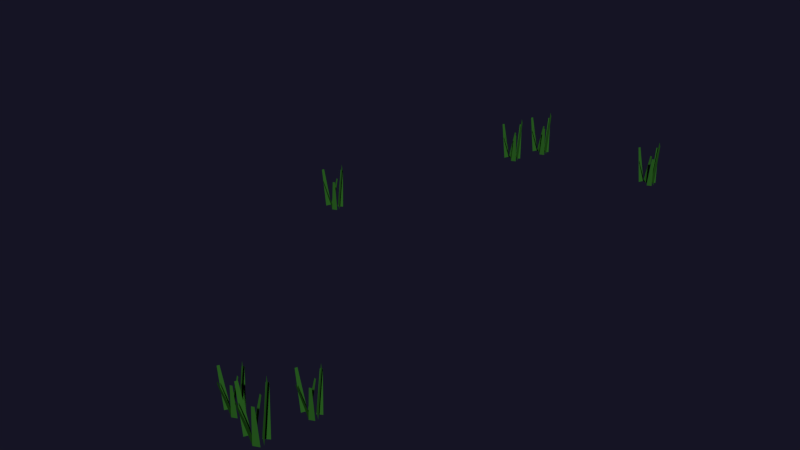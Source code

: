 # Source: Grass.blend  (saved by Blender 2.78.0; exported with 4.5.12 LTS)
import bpy
from mathutils import Matrix  # noqa: F401  (used for matrix-valued properties, if any)

bpy.ops.wm.read_factory_settings(use_empty=True)
scene = bpy.context.scene
scene.name = 'Scene'

# ---- collections
col_collection_5 = bpy.data.collections.new('Collection 5'); scene.collection.children.link(col_collection_5)
col_collection_5.hide_render = True
col_collection_5.hide_viewport = True
col_collection_18 = bpy.data.collections.new('Collection 18'); scene.collection.children.link(col_collection_18)

# ---- materials (node trees are filled in below, after node groups)
mat_gras = bpy.data.materials.new('Gras')
mat_gras.alpha_threshold = 0.0
mat_gras.use_transparent_shadow = False
mat_gras.diffuse_color = (0.023, 0.111, 0.015, 1.0)
mat_gras.roughness = 0.5
mat_gras.specular_intensity = 0.0
mat_gras.line_color = (0.0, 0.0, 0.0, 1.0)

# ---- material node trees

# ---- world
world_world = bpy.data.worlds.new('World'); scene.world = world_world
world_world.use_nodes = True; world_world.node_tree.nodes.clear()
_N = world_world.node_tree.nodes; _L = world_world.node_tree.links
n0 = _N.new('ShaderNodeOutputWorld'); n0.name = 'World Output'; n0.location = (300, 300)
n1 = _N.new('ShaderNodeBackground'); n1.name = 'Background'; n1.location = (10, 300)
n1.inputs[0].default_value = (0.007553, 0.007171, 0.01739, 1.0)
_L.new(n1.outputs[0], n0.inputs[0])
n0.is_active_output = True
world_world.color = (0.05088, 0.05088, 0.05088)
world_world.use_sun_shadow = False
world_world.sun_shadow_jitter_overblur = 0.0
world_world.cycles.sampling_method = 'NONE'
world_world.cycles.sample_map_resolution = 256

# ---- meshes
me_plane_044 = bpy.data.meshes.new('Plane.044')
me_plane_044.from_pydata([(-0.2827, -2.482, -0.1164), (-0.6139, -0.3958, 1.895), (-0.4343, 1.583, -0.1437), (-0.677, 1.295, 1.883), (0.4353, 0.02888, -0.1229), (0.4193, -5.756, 2.12), (0.2051, -2.649, 0.05451), (0.3235, -6.87, 2.306), (0.3791, 2.038, -0.1397), (0.4373, 5.167, 1.552), (0.1331, 4.24, -0.1324), (0.3349, 6.083, 1.555), (0.3517, -6.686, -0.1368), (0.2001, -10.62, 1.887), (0.1305, -3.771, -0.1245), (0.1081, -9.41, 1.892), (-0.004513, -0.625, -0.1089), (-0.0888, -8.655, 1.32), (-0.2681, -2.011, -0.1266), (-0.1985, -9.232, 1.313), (0.159, 4.242, -0.1271), (-0.1933, 9.417, 1.51), (-0.001821, 0.2713, -0.1146), (-0.2603, 7.765, 1.515)], [], [(1, 0, 2, 3), (5, 4, 6, 7), (9, 8, 10, 11), (13, 12, 14, 15), (17, 16, 18, 19), (21, 20, 22, 23)])
me_plane_044.materials.append(mat_gras)
me_plane_044.use_remesh_preserve_volume = False
me_plane_044.use_remesh_preserve_attributes = False
me_plane_044.use_mirror_vertex_groups = False
me_plane_044.update()
me_plane_043 = bpy.data.meshes.new('Plane.043')
me_plane_043.from_pydata([(-0.2827, -2.482, -0.1164), (-0.6139, -0.3958, 1.895), (-0.4343, 1.583, -0.1437), (-0.677, 1.295, 1.883), (0.4353, 0.02888, -0.1229), (0.4193, -5.756, 2.12), (0.2051, -2.649, 0.05451), (0.3235, -6.87, 2.306), (0.3791, 2.038, -0.1397), (0.4373, 5.167, 1.552), (0.1331, 4.24, -0.1324), (0.3349, 6.083, 1.555), (0.3517, -6.686, -0.1368), (0.2001, -10.62, 1.887), (0.1305, -3.771, -0.1245), (0.1081, -9.41, 1.892), (-0.004513, -0.625, -0.1089), (-0.0888, -8.655, 1.32), (-0.2681, -2.011, -0.1266), (-0.1985, -9.232, 1.313), (0.159, 4.242, -0.1271), (-0.1933, 9.417, 1.51), (-0.001821, 0.2713, -0.1146), (-0.2603, 7.765, 1.515)], [], [(1, 0, 2, 3), (5, 4, 6, 7), (9, 8, 10, 11), (13, 12, 14, 15), (17, 16, 18, 19), (21, 20, 22, 23)])
me_plane_043.materials.append(mat_gras)
me_plane_043.use_remesh_preserve_volume = False
me_plane_043.use_remesh_preserve_attributes = False
me_plane_043.use_mirror_vertex_groups = False
me_plane_043.update()
me_plane_042 = bpy.data.meshes.new('Plane.042')
me_plane_042.from_pydata([(-0.2827, -2.482, -0.1164), (-0.6139, -0.3958, 1.895), (-0.4343, 1.583, -0.1437), (-0.677, 1.295, 1.883), (0.4353, 0.02888, -0.1229), (0.4193, -5.756, 2.12), (0.2051, -2.649, 0.05451), (0.3235, -6.87, 2.306), (0.3791, 2.038, -0.1397), (0.4373, 5.167, 1.552), (0.1331, 4.24, -0.1324), (0.3349, 6.083, 1.555), (0.3517, -6.686, -0.1368), (0.2001, -10.62, 1.887), (0.1305, -3.771, -0.1245), (0.1081, -9.41, 1.892), (-0.004513, -0.625, -0.1089), (-0.0888, -8.655, 1.32), (-0.2681, -2.011, -0.1266), (-0.1985, -9.232, 1.313), (0.159, 4.242, -0.1271), (-0.1933, 9.417, 1.51), (-0.001821, 0.2713, -0.1146), (-0.2603, 7.765, 1.515)], [], [(1, 0, 2, 3), (5, 4, 6, 7), (9, 8, 10, 11), (13, 12, 14, 15), (17, 16, 18, 19), (21, 20, 22, 23)])
me_plane_042.materials.append(mat_gras)
me_plane_042.use_remesh_preserve_volume = False
me_plane_042.use_remesh_preserve_attributes = False
me_plane_042.use_mirror_vertex_groups = False
me_plane_042.update()
me_plane_041 = bpy.data.meshes.new('Plane.041')
me_plane_041.from_pydata([(-0.2827, -2.482, -0.1164), (-0.6139, -0.3958, 1.895), (-0.4343, 1.583, -0.1437), (-0.677, 1.295, 1.883), (0.4353, 0.02888, -0.1229), (0.4193, -5.756, 2.12), (0.2051, -2.649, 0.05451), (0.3235, -6.87, 2.306), (0.3791, 2.038, -0.1397), (0.4373, 5.167, 1.552), (0.1331, 4.24, -0.1324), (0.3349, 6.083, 1.555), (0.3517, -6.686, -0.1368), (0.2001, -10.62, 1.887), (0.1305, -3.771, -0.1245), (0.1081, -9.41, 1.892), (-0.004513, -0.625, -0.1089), (-0.0888, -8.655, 1.32), (-0.2681, -2.011, -0.1266), (-0.1985, -9.232, 1.313), (0.159, 4.242, -0.1271), (-0.1933, 9.417, 1.51), (-0.001821, 0.2713, -0.1146), (-0.2603, 7.765, 1.515)], [], [(1, 0, 2, 3), (5, 4, 6, 7), (9, 8, 10, 11), (13, 12, 14, 15), (17, 16, 18, 19), (21, 20, 22, 23)])
me_plane_041.materials.append(mat_gras)
me_plane_041.use_remesh_preserve_volume = False
me_plane_041.use_remesh_preserve_attributes = False
me_plane_041.use_mirror_vertex_groups = False
me_plane_041.update()
me_plane_040 = bpy.data.meshes.new('Plane.040')
me_plane_040.from_pydata([(-0.2827, -2.482, -0.1164), (-0.6139, -0.3958, 1.895), (-0.4343, 1.583, -0.1437), (-0.677, 1.295, 1.883), (0.4353, 0.02888, -0.1229), (0.4193, -5.756, 2.12), (0.2051, -2.649, 0.05451), (0.3235, -6.87, 2.306), (0.3791, 2.038, -0.1397), (0.4373, 5.167, 1.552), (0.1331, 4.24, -0.1324), (0.3349, 6.083, 1.555), (0.3517, -6.686, -0.1368), (0.2001, -10.62, 1.887), (0.1305, -3.771, -0.1245), (0.1081, -9.41, 1.892), (-0.004513, -0.625, -0.1089), (-0.0888, -8.655, 1.32), (-0.2681, -2.011, -0.1266), (-0.1985, -9.232, 1.313), (0.159, 4.242, -0.1271), (-0.1933, 9.417, 1.51), (-0.001821, 0.2713, -0.1146), (-0.2603, 7.765, 1.515)], [], [(1, 0, 2, 3), (5, 4, 6, 7), (9, 8, 10, 11), (13, 12, 14, 15), (17, 16, 18, 19), (21, 20, 22, 23)])
me_plane_040.materials.append(mat_gras)
me_plane_040.use_remesh_preserve_volume = False
me_plane_040.use_remesh_preserve_attributes = False
me_plane_040.use_mirror_vertex_groups = False
me_plane_040.update()
me_plane_039 = bpy.data.meshes.new('Plane.039')
me_plane_039.from_pydata([(-0.2827, -2.482, -0.1164), (-0.6139, -0.3958, 1.895), (-0.4343, 1.583, -0.1437), (-0.677, 1.295, 1.883), (0.4353, 0.02888, -0.1229), (0.4193, -5.756, 2.12), (0.2051, -2.649, 0.05451), (0.3235, -6.87, 2.306), (0.3791, 2.038, -0.1397), (0.4373, 5.167, 1.552), (0.1331, 4.24, -0.1324), (0.3349, 6.083, 1.555), (0.3517, -6.686, -0.1368), (0.2001, -10.62, 1.887), (0.1305, -3.771, -0.1245), (0.1081, -9.41, 1.892), (-0.004513, -0.625, -0.1089), (-0.0888, -8.655, 1.32), (-0.2681, -2.011, -0.1266), (-0.1985, -9.232, 1.313), (0.159, 4.242, -0.1271), (-0.1933, 9.417, 1.51), (-0.001821, 0.2713, -0.1146), (-0.2603, 7.765, 1.515)], [], [(1, 0, 2, 3), (5, 4, 6, 7), (9, 8, 10, 11), (13, 12, 14, 15), (17, 16, 18, 19), (21, 20, 22, 23)])
me_plane_039.materials.append(mat_gras)
me_plane_039.use_remesh_preserve_volume = False
me_plane_039.use_remesh_preserve_attributes = False
me_plane_039.use_mirror_vertex_groups = False
me_plane_039.update()
me_plane_038 = bpy.data.meshes.new('Plane.038')
me_plane_038.from_pydata([(-0.2827, -2.482, -0.1164), (-0.6139, -0.3958, 1.895), (-0.4343, 1.583, -0.1437), (-0.677, 1.295, 1.883), (0.4353, 0.02888, -0.1229), (0.4193, -5.756, 2.12), (0.2051, -2.649, 0.05451), (0.3235, -6.87, 2.306), (0.3791, 2.038, -0.1397), (0.4373, 5.167, 1.552), (0.1331, 4.24, -0.1324), (0.3349, 6.083, 1.555), (0.3517, -6.686, -0.1368), (0.2001, -10.62, 1.887), (0.1305, -3.771, -0.1245), (0.1081, -9.41, 1.892), (-0.004513, -0.625, -0.1089), (-0.0888, -8.655, 1.32), (-0.2681, -2.011, -0.1266), (-0.1985, -9.232, 1.313), (0.159, 4.242, -0.1271), (-0.1933, 9.417, 1.51), (-0.001821, 0.2713, -0.1146), (-0.2603, 7.765, 1.515)], [], [(1, 0, 2, 3), (5, 4, 6, 7), (9, 8, 10, 11), (13, 12, 14, 15), (17, 16, 18, 19), (21, 20, 22, 23)])
me_plane_038.materials.append(mat_gras)
me_plane_038.use_remesh_preserve_volume = False
me_plane_038.use_remesh_preserve_attributes = False
me_plane_038.use_mirror_vertex_groups = False
me_plane_038.update()
arm_armature_010 = bpy.data.armatures.new('Armature.010')  # bones are not reproduced
arm_armature_009 = bpy.data.armatures.new('Armature.009')  # bones are not reproduced
arm_armature_008 = bpy.data.armatures.new('Armature.008')  # bones are not reproduced

# ---- objects
ob_armature_009 = bpy.data.objects.new('Armature.009', arm_armature_010)
ob_armature_008 = bpy.data.objects.new('Armature.008', arm_armature_009)
ob_armature = bpy.data.objects.new('Armature', arm_armature_008)
ob_plane_042 = bpy.data.objects.new('Plane.042', me_plane_044)
ob_plane_041 = bpy.data.objects.new('Plane.041', me_plane_043)
ob_plane_040 = bpy.data.objects.new('Plane.040', me_plane_042)
ob_plane_039 = bpy.data.objects.new('Plane.039', me_plane_041)
ob_plane_038 = bpy.data.objects.new('Plane.038', me_plane_040)
ob_plane_037 = bpy.data.objects.new('Plane.037', me_plane_039)
ob_plane_036 = bpy.data.objects.new('Plane.036', me_plane_038)

# ---- transforms, parenting, visibility, modifiers, constraints
ob_armature_009.location = (0.0, -0.8481, 2.947)
ob_armature_009.rotation_euler = (1.571, -0.0, 0.0)
ob_armature_009.scale = (1.316, 1.316, 1.316)
ob_armature_009.hide_viewport = True
ob_armature_009.show_in_front = True
ob_armature_009.lineart.crease_threshold = 0.0
ob_armature_008.location = (0.0, -0.8481, 2.947)
ob_armature_008.rotation_euler = (1.571, -0.0, 0.0)
ob_armature_008.scale = (1.316, 1.316, 1.316)
ob_armature_008.hide_viewport = True
ob_armature_008.show_in_front = True
ob_armature_008.lineart.crease_threshold = 0.0
ob_armature.location = (0.0, -0.8481, 2.947)
ob_armature.rotation_euler = (1.571, -0.0, 0.0)
ob_armature.scale = (1.316, 1.316, 1.316)
ob_armature.hide_viewport = True
ob_armature.show_in_front = True
ob_armature.lineart.crease_threshold = 0.0
ob_plane_042.location = (1.76, -5.321, -0.09365)
ob_plane_042.scale = (0.4202, -0.0236, 0.4202)
ob_plane_042.lineart.crease_threshold = 0.0
ob_plane_041.location = (0.6908, -6.066, -0.1261)
ob_plane_041.scale = (0.4202, -0.0236, 0.4202)
ob_plane_041.lineart.crease_threshold = 0.0
ob_plane_040.location = (1.5, -6.341, -0.1146)
ob_plane_040.scale = (0.5075, -0.0285, 0.5075)
ob_plane_040.lineart.crease_threshold = 0.0
ob_plane_039.location = (-3.099, 0.4843, 0.04641)
ob_plane_039.scale = (0.4247, -0.02385, 0.4247)
ob_plane_039.lineart.crease_threshold = 0.0
ob_plane_038.location = (-1.007, 5.721, 0.2282)
ob_plane_038.scale = (0.4247, -0.02385, 0.4247)
ob_plane_038.lineart.crease_threshold = 0.0
ob_plane_037.location = (1.639, 6.327, -0.03909)
ob_plane_037.scale = (0.4247, -0.02385, 0.4247)
ob_plane_037.lineart.crease_threshold = 0.0
ob_plane_036.location = (-1.483, 5.195, 0.09883)
ob_plane_036.scale = (0.4247, -0.02385, 0.4247)
ob_plane_036.lineart.crease_threshold = 0.0

# ---- collection membership
col_collection_5.objects.link(ob_armature_009)
col_collection_5.objects.link(ob_armature_008)
col_collection_5.objects.link(ob_armature)
col_collection_18.objects.link(ob_plane_042)
col_collection_18.objects.link(ob_plane_041)
col_collection_18.objects.link(ob_plane_040)
col_collection_18.objects.link(ob_plane_039)
col_collection_18.objects.link(ob_plane_038)
col_collection_18.objects.link(ob_plane_037)
col_collection_18.objects.link(ob_plane_036)

# ---- scene / render settings (as saved in the file)
scene.frame_start = 0; scene.frame_end = 748; scene.frame_set(333)
scene.render.engine = 'BLENDER_EEVEE_NEXT'
scene.render.image_settings.color_mode = 'RGB'
scene.render.resolution_percentage = 50
scene.render.fps = 25
scene.render.dither_intensity = 0.0
scene.cycles.use_denoising = False
scene.cycles.samples = 400
scene.cycles.sampling_pattern = 'TABULATED_SOBOL'
scene.cycles.light_sampling_threshold = 0.0
scene.cycles.use_adaptive_sampling = False
scene.cycles.use_light_tree = False
scene.cycles.caustics_reflective = False
scene.cycles.caustics_refractive = False
scene.cycles.blur_glossy = 0.0
scene.cycles.max_bounces = 1
scene.cycles.volume_bounces = 1
scene.cycles.pixel_filter_type = 'GAUSSIAN'
scene.cycles.seed = 333
scene.cycles.sample_clamp_indirect = 0.0
scene.view_settings.view_transform = 'Standard'
bpy.context.view_layer.update()

# ---- added for rendering (the .blend has no active camera and no usable light): camera, sun
cam_auto = bpy.data.cameras.new('AutoCamera')
cam_auto.lens = 50.0
cam_auto.sensor_width = 36.0
cam_auto.clip_end = 1000.0
ob_auto_camera = bpy.data.objects.new('AutoCamera', cam_auto)
scene.collection.objects.link(ob_auto_camera)
ob_auto_camera.location = (12.5039, -15.8848, 11.0904)
ob_auto_camera.rotation_euler = (1.09748, -7.21219e-08, 0.694738)
scene.camera = ob_auto_camera
light_auto_sun = bpy.data.lights.new('AutoSun', 'SUN')
light_auto_sun.energy = 3.0
light_auto_sun.angle = 0.0523599
ob_auto_sun = bpy.data.objects.new('AutoSun', light_auto_sun)
scene.collection.objects.link(ob_auto_sun)
ob_auto_sun.rotation_euler = (0.872665, 0.174533, 0.523599)
bpy.context.view_layer.update()
